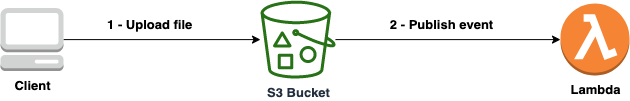

The diagram above was exported from draw.io. Its source (the exported page's mxGraphModel, read from the mxfile embedded in the PNG):
<mxGraphModel dx="1106" dy="787" grid="1" gridSize="10" guides="1" tooltips="1" connect="1" arrows="1" fold="1" page="1" pageScale="1" pageWidth="850" pageHeight="1100" math="0" shadow="0">
  <root>
    <mxCell id="0" />
    <mxCell id="1" parent="0" />
    <mxCell id="UcGsg-Tm6tPj4XAdvb8j-1" style="edgeStyle=orthogonalEdgeStyle;rounded=0;orthogonalLoop=1;jettySize=auto;html=1;" parent="1" source="UcGsg-Tm6tPj4XAdvb8j-3" target="UcGsg-Tm6tPj4XAdvb8j-8" edge="1">
      <mxGeometry relative="1" as="geometry" />
    </mxCell>
    <mxCell id="UcGsg-Tm6tPj4XAdvb8j-2" value="&lt;font style=&quot;font-size: 13px&quot;&gt;1 - Upload file&amp;nbsp;&lt;br&gt;&lt;/font&gt;" style="text;html=1;align=center;verticalAlign=middle;resizable=0;points=[];labelBackgroundColor=#ffffff;fontStyle=1" parent="UcGsg-Tm6tPj4XAdvb8j-1" vertex="1" connectable="0">
      <mxGeometry x="-0.3896" y="1" relative="1" as="geometry">
        <mxPoint x="27" y="-15" as="offset" />
      </mxGeometry>
    </mxCell>
    <mxCell id="UcGsg-Tm6tPj4XAdvb8j-3" value="&lt;font style=&quot;font-size: 13px&quot;&gt;&lt;b&gt;Client&lt;/b&gt;&lt;/font&gt;" style="outlineConnect=0;dashed=0;verticalLabelPosition=bottom;verticalAlign=top;align=center;html=1;shape=mxgraph.aws3.management_console;fillColor=#D2D3D3;gradientColor=none;" parent="1" vertex="1">
      <mxGeometry x="90" y="575.57" width="63" height="63" as="geometry" />
    </mxCell>
    <mxCell id="UcGsg-Tm6tPj4XAdvb8j-6" style="edgeStyle=orthogonalEdgeStyle;rounded=0;orthogonalLoop=1;jettySize=auto;html=1;startArrow=none;startFill=0;" parent="1" source="UcGsg-Tm6tPj4XAdvb8j-8" target="UcGsg-Tm6tPj4XAdvb8j-9" edge="1">
      <mxGeometry relative="1" as="geometry">
        <mxPoint x="388.29999999999995" y="426.5" as="targetPoint" />
      </mxGeometry>
    </mxCell>
    <mxCell id="UcGsg-Tm6tPj4XAdvb8j-7" value="&lt;font style=&quot;font-size: 13px&quot;&gt;2 - Publish event&lt;br&gt;&lt;/font&gt;" style="text;html=1;align=center;verticalAlign=middle;resizable=0;points=[];labelBackgroundColor=#ffffff;fontStyle=1" parent="UcGsg-Tm6tPj4XAdvb8j-6" vertex="1" connectable="0">
      <mxGeometry x="-0.1375" relative="1" as="geometry">
        <mxPoint x="8" y="-15.8" as="offset" />
      </mxGeometry>
    </mxCell>
    <mxCell id="UcGsg-Tm6tPj4XAdvb8j-8" value="&lt;font style=&quot;font-size: 13px&quot;&gt;&lt;b&gt;S3 Bucket&lt;/b&gt;&lt;/font&gt;" style="outlineConnect=0;fontColor=#232F3E;gradientColor=none;fillColor=#277116;strokeColor=none;dashed=0;verticalLabelPosition=bottom;verticalAlign=top;align=center;html=1;fontSize=12;fontStyle=0;aspect=fixed;pointerEvents=1;shape=mxgraph.aws4.bucket_with_objects;" parent="1" vertex="1">
      <mxGeometry x="350" y="568.07" width="75" height="78" as="geometry" />
    </mxCell>
    <mxCell id="UcGsg-Tm6tPj4XAdvb8j-9" value="&lt;b&gt;Lambda&lt;/b&gt;" style="outlineConnect=0;dashed=0;verticalLabelPosition=bottom;verticalAlign=top;align=center;html=1;shape=mxgraph.aws3.lambda_function;fillColor=#F58534;gradientColor=none;fontSize=13;" parent="1" vertex="1">
      <mxGeometry x="650" y="571.07" width="69" height="72" as="geometry" />
    </mxCell>
  </root>
</mxGraphModel>